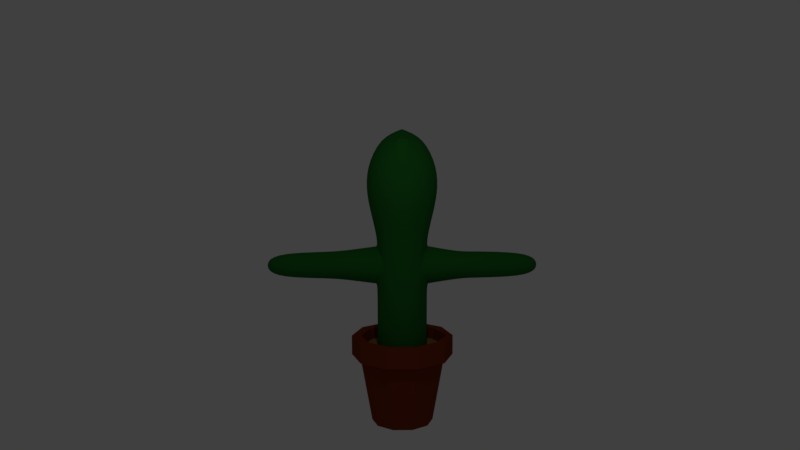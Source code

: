 # Source: cactus.blend  (saved by Blender 2.79.0; exported with 4.5.12 LTS)
import bpy
from mathutils import Matrix  # noqa: F401  (used for matrix-valued properties, if any)

bpy.ops.wm.read_factory_settings(use_empty=True)
scene = bpy.context.scene
scene.name = 'Scene'

# ---- collections
col_collection_1 = bpy.data.collections.new('Collection 1'); scene.collection.children.link(col_collection_1)

# ---- materials (node trees are filled in below, after node groups)
mat_material = bpy.data.materials.new('Material')
mat_material.alpha_threshold = 0.0
mat_material.use_transparent_shadow = False
mat_material.diffuse_color = (0.01483, 0.1424, 0.01882, 1.0)
mat_material.roughness = 0.5
mat_material.line_color = (0.0, 0.0, 0.0, 1.0)
mat_material_002 = bpy.data.materials.new('Material.002')
mat_material_002.alpha_threshold = 0.0
mat_material_002.use_transparent_shadow = False
mat_material_002.diffuse_color = (0.3588, 0.1763, 0.04172, 1.0)
mat_material_002.roughness = 0.5
mat_material_001 = bpy.data.materials.new('Material.001')
mat_material_001.alpha_threshold = 0.0
mat_material_001.use_transparent_shadow = False
mat_material_001.diffuse_color = (0.214, 0.0347, 0.008362, 1.0)
mat_material_001.roughness = 0.5

# ---- material node trees

# ---- world
world_world = bpy.data.worlds.new('World'); scene.world = world_world
world_world.color = (0.05088, 0.05088, 0.05088)
world_world.use_sun_shadow = False
world_world.sun_shadow_jitter_overblur = 0.0
world_world.cycles.sampling_method = 'MANUAL'

# ---- cameras
cam_camera_001 = bpy.data.cameras.new('Camera.001')
cam_camera_001.clip_end = 100.0
cam_camera_001.lens = 35.0
cam_camera_001.sensor_width = 32.0
cam_camera_001.sensor_height = 18.0
cam_camera_001.display_size = 2.0
cam_camera_001.dof.focus_distance = 0.0
cam_camera_001.dof.aperture_fstop = 128.0
cam_camera_001.dof.aperture_blades = 6

# ---- lights
light_point = bpy.data.lights.new('Point', 'POINT')
light_point.transmission_factor = 0.0
light_point.energy = 100.0
light_point.shadow_buffer_clip_start = 0.5
light_point.shadow_soft_size = 0.1
light_point.shadow_maximum_resolution = 0.006
light_point.use_absolute_resolution = True

# ---- meshes
me_cylinder_001 = bpy.data.meshes.new('Cylinder.001')
me_cylinder_001.from_pydata([(0.3747, 0.5158, 4.564), (-3.468e-07, 0.6375, 4.564), (1.08e-08, 0.6375, 1.268), (1.08e-08, 0.6375, 3.1), (0.3747, 0.5158, 1.268), (0.3747, 0.5158, 3.1), (0.6063, 0.197, 1.268), (0.6063, 0.197, 3.1), (-0.6063, 0.197, 1.268), (-0.6063, 0.197, 3.1), (-0.3747, 0.5158, 1.268), (-0.3747, 0.5158, 3.1), (0.6063, 0.197, 4.564), (-0.6063, 0.197, 4.564), (-0.3747, 0.5158, 4.564), (0.5303, 0.7299, 5.627), (-5.77e-07, 0.9022, 5.627), (0.858, 0.2788, 5.627), (-0.858, 0.2788, 5.627), (-0.5303, 0.7299, 5.627), (0.5303, 0.7299, 6.255), (-5.094e-07, 0.9022, 6.255), (0.858, 0.2788, 6.255), (-0.858, 0.2788, 6.255), (-0.5303, 0.7299, 6.255), (0.3211, 0.442, 6.967), (-6.513e-07, 0.5464, 6.967), (0.5196, 0.1688, 6.967), (-0.5196, 0.1688, 6.967), (-0.3211, 0.442, 6.967), (-7.823e-07, 0.0, 7.162), (-7.823e-07, 0.0, 7.162), (-7.898e-07, 3.725e-09, 7.162), (0.1784, -0.05798, 7.239), (-7.749e-07, 3.725e-09, 7.162), (-7.823e-07, 0.0, 7.162), (0.2641, 0.6505, 4.289), (-0.01509, 0.6505, 4.38), (-0.01509, 0.6505, 4.38), (0.2641, 0.6505, 4.289), (0.4367, 0.6505, 4.052), (0.4367, 0.6505, 3.758), (0.2641, 0.6505, 3.521), (-0.01509, 0.6505, 3.43), (-0.2943, 0.6505, 3.521), (-0.4669, 0.6505, 3.758), (-0.4669, 0.6505, 4.052), (-0.2943, 0.6505, 4.289), (0.4367, 0.754, 4.052), (0.4367, 0.754, 3.758), (0.2641, 0.6505, 3.521), (-0.01509, 0.6505, 3.43), (-0.2943, 0.6505, 3.521), (-0.4669, 0.6505, 3.758), (-0.4669, 0.6505, 4.052), (-0.2943, 0.6505, 4.289), (-0.1471, 1.365, 4.188), (0.05412, 1.365, 4.254), (-0.2715, 1.365, 4.017), (-0.2715, 1.365, 3.805), (-0.1471, 1.365, 3.634), (0.05412, 1.365, 3.569), (0.2553, 1.365, 3.634), (0.3797, 1.365, 3.805), (0.3797, 1.365, 4.017), (0.2553, 1.365, 4.188), (-0.2016, 2.916, 4.162), (-0.01509, 2.916, 4.222), (-0.3168, 2.916, 4.003), (-0.3168, 2.916, 3.807), (-0.2016, 2.916, 3.648), (-0.01509, 2.916, 3.588), (0.1714, 2.916, 3.648), (0.2867, 2.916, 3.807), (0.2867, 2.916, 4.003), (0.1714, 2.916, 4.162), (-0.08745, 3.252, 4.005), (-0.01509, 3.252, 4.028), (-0.1322, 3.252, 3.943), (-0.1322, 3.252, 3.867), (-0.08745, 3.252, 3.806), (-0.01509, 3.252, 3.782), (0.05726, 3.252, 3.806), (0.102, 3.252, 3.867), (0.102, 3.252, 3.943), (0.05726, 3.252, 4.005), (-0.3747, 0.5158, 3.632), (-0.4669, 0.389, 3.758), (-0.3747, 0.5158, 4.179), (-0.4669, 0.389, 4.052), (0.4367, 0.4305, 4.052), (0.3747, 0.5158, 4.137), (0.4367, 0.4305, 3.758), (0.3747, 0.5158, 3.673), (0.2641, 0.5517, 3.521), (-0.2943, 0.5419, 3.521), (-0.2943, 0.5419, 4.289), (-7.11e-08, 0.6375, 3.435), (-0.01509, 0.6326, 3.43), (-3.007e-07, 0.6375, 4.375), (-0.01509, 0.6326, 4.38), (0.2641, 0.5517, 4.289), (0.3747, -0.5158, 4.564), (-3.468e-07, -0.6375, 4.564), (1.08e-08, -0.6375, 1.268), (1.08e-08, -0.6375, 3.1), (0.3747, -0.5158, 1.268), (0.3747, -0.5158, 3.1), (0.6063, -0.197, 1.268), (0.6063, -0.197, 3.1), (-0.6063, -0.197, 1.268), (-0.6063, -0.197, 3.1), (-0.3747, -0.5158, 1.268), (-0.3747, -0.5158, 3.1), (0.6063, -0.197, 4.564), (-0.6063, -0.197, 4.564), (-0.3747, -0.5158, 4.564), (0.5303, -0.7299, 5.627), (-5.77e-07, -0.9022, 5.627), (0.858, -0.2788, 5.627), (-0.858, -0.2788, 5.627), (-0.5303, -0.7299, 5.627), (0.5303, -0.7299, 6.255), (-5.094e-07, -0.9022, 6.255), (0.858, -0.2788, 6.255), (-0.858, -0.2788, 6.255), (-0.5303, -0.7299, 6.255), (0.3211, -0.442, 6.967), (-6.513e-07, -0.5464, 6.967), (0.5196, -0.1688, 6.967), (-0.5196, -0.1688, 6.967), (-0.3211, -0.442, 6.967), (-7.823e-07, 0.0, 7.162), (-7.823e-07, 0.0, 7.162), (-7.898e-07, 3.725e-09, 7.162), (-0.1784, 0.05798, 7.239), (-7.749e-07, 3.725e-09, 7.162), (-7.823e-07, 0.0, 7.162), (0.2641, -0.6505, 4.289), (-0.01509, -0.6505, 4.38), (-0.01509, -0.6505, 4.38), (0.2641, -0.6505, 4.289), (0.4367, -0.6505, 4.052), (0.4367, -0.6505, 3.758), (0.2641, -0.6505, 3.521), (-0.01509, -0.6505, 3.43), (-0.2943, -0.6505, 3.521), (-0.4669, -0.6505, 3.758), (-0.4669, -0.6505, 4.052), (-0.2943, -0.6505, 4.289), (0.4367, -0.754, 4.052), (0.4367, -0.754, 3.758), (0.2641, -0.6505, 3.521), (-0.01509, -0.6505, 3.43), (-0.2943, -0.6505, 3.521), (-0.4669, -0.6505, 3.758), (-0.4669, -0.6505, 4.052), (-0.2943, -0.6505, 4.289), (-0.2342, -1.368, 4.207), (-0.01509, -1.368, 4.278), (-0.3696, -1.368, 4.02), (-0.3696, -1.368, 3.79), (-0.2342, -1.368, 3.604), (-0.01509, -1.368, 3.532), (0.204, -1.368, 3.604), (0.3394, -1.392, 3.79), (0.3394, -1.392, 4.02), (0.204, -1.368, 4.207), (-0.2016, -2.916, 4.162), (-0.01509, -2.916, 4.222), (-0.3168, -2.916, 4.003), (-0.3168, -2.916, 3.807), (-0.2016, -2.916, 3.648), (-0.01509, -2.916, 3.588), (0.1714, -2.916, 3.648), (0.2867, -2.916, 3.807), (0.2867, -2.916, 4.003), (0.1714, -2.916, 4.162), (-0.08745, -3.252, 4.005), (-0.01509, -3.252, 4.028), (-0.1322, -3.252, 3.943), (-0.1322, -3.252, 3.867), (-0.08745, -3.252, 3.806), (-0.01509, -3.252, 3.782), (0.05726, -3.252, 3.806), (0.102, -3.252, 3.867), (0.102, -3.252, 3.943), (0.05726, -3.252, 4.005), (-0.3747, -0.5158, 3.632), (-0.4669, -0.389, 3.758), (-0.3747, -0.5158, 4.179), (-0.4669, -0.389, 4.052), (0.4367, -0.4305, 4.052), (0.3747, -0.5158, 4.137), (0.4367, -0.4305, 3.758), (0.3747, -0.5158, 3.673), (0.2641, -0.5517, 3.521), (-0.2943, -0.5419, 3.521), (-0.2943, -0.5419, 4.289), (-7.11e-08, -0.6375, 3.435), (-0.01509, -0.6326, 3.43), (-3.007e-07, -0.6375, 4.375), (-0.01509, -0.6326, 4.38), (0.2641, -0.5517, 4.289), (0.6063, 0.0, 1.268), (0.6063, 0.0, 3.1), (0.6063, 0.0, 4.564), (0.858, 0.0, 5.627), (0.858, 0.0, 6.255), (0.5196, 0.0, 6.967), (-0.6063, 0.0, 4.564), (-0.6063, 0.0, 1.268), (-0.6063, 0.0, 3.1), (-0.858, 0.0, 5.627), (-0.858, 0.0, 6.255), (-0.5196, 0.0, 6.967), (0.1839, -1.787, 4.179), (-0.01509, -1.787, 4.244), (-0.337, -1.787, 4.01), (-0.337, -1.787, 3.801), (0.1839, -1.787, 3.631), (0.3068, -1.787, 3.801), (-0.214, -1.787, 3.631), (0.3068, -1.787, 4.01), (-0.01509, -1.787, 3.567), (-0.214, -1.787, 4.179), (0.185, 1.679, 4.181), (-0.01509, 1.679, 4.246), (-0.3389, 1.679, 4.01), (-0.3389, 1.679, 3.8), (0.185, 1.679, 3.63), (0.3087, 1.679, 3.8), (-0.2152, 1.679, 3.63), (0.3087, 1.679, 4.01), (-0.01509, 1.679, 3.565), (-0.2152, 1.679, 4.181), (-0.7322, 0.2379, 5.095), (-0.4525, 0.6228, 5.095), (-4.619e-07, 0.7699, 5.095), (0.4525, 0.6228, 5.095), (0.7322, 0.2379, 5.095), (0.7322, 0.0, 5.095), (-0.7322, 0.0, 5.095), (-0.7322, -0.2379, 5.095), (-0.4525, -0.6228, 5.095), (-4.619e-07, -0.7699, 5.095), (0.4525, -0.6228, 5.095), (0.7322, -0.2379, 5.095)], [], [(238, 237, 19, 16), (2, 3, 5, 4), (205, 7, 12, 206), (4, 5, 7, 6), (240, 239, 15, 17), (11, 9, 13, 14, 88, 89, 87, 86), (241, 240, 17, 207), (5, 3, 97, 94, 93), (239, 238, 16, 15), (3, 11, 86, 95, 98, 97), (7, 5, 93, 92, 90, 91, 0, 12), (211, 212, 9, 8), (237, 236, 18, 19), (8, 9, 11, 10), (10, 11, 3, 2), (15, 16, 21, 20), (16, 19, 24, 21), (207, 17, 22, 208), (19, 18, 23, 24), (17, 15, 20, 22), (20, 21, 26, 25), (21, 24, 29, 26), (208, 22, 27, 209), (24, 23, 28, 29), (22, 20, 25, 27), (26, 29, 35, 31), (29, 28, 34, 35), (27, 25, 30, 32), (25, 26, 31, 30), (50, 51, 61, 62), (41, 42, 50, 49), (38, 100, 99, 101, 39), (36, 48, 64, 65), (38, 39, 36, 37), (39, 101, 91, 90, 40), (43, 44, 52, 51), (40, 90, 92, 41), (45, 46, 54, 53), (41, 92, 93, 94, 42), (40, 41, 49, 48), (42, 94, 97, 98, 43), (37, 36, 65, 57), (47, 38, 37, 55), (43, 98, 95, 44), (227, 226, 75, 67), (42, 43, 51, 50), (44, 95, 86, 87, 45), (44, 45, 53, 52), (45, 87, 89, 46), (49, 50, 62, 63), (52, 53, 59, 60), (46, 89, 88, 96, 47), (53, 54, 58, 59), (39, 40, 48, 36), (47, 96, 100, 38), (46, 47, 55, 54), (55, 37, 57, 56), (54, 55, 56, 58), (51, 52, 60, 61), (48, 49, 63, 64), (71, 70, 80, 81), (229, 228, 68, 69), (231, 230, 72, 73), (232, 229, 69, 70), (233, 231, 73, 74), (234, 232, 70, 71), (235, 227, 67, 66), (226, 233, 74, 75), (228, 235, 66, 68), (230, 234, 71, 72), (77, 85, 84, 83, 82, 81, 80, 79, 78, 76), (66, 67, 77, 76), (75, 74, 84, 85), (68, 66, 76, 78), (72, 71, 81, 82), (67, 75, 85, 77), (69, 68, 78, 79), (73, 72, 82, 83), (70, 69, 79, 80), (74, 73, 83, 84), (91, 101, 99, 1, 0), (99, 100, 96, 88, 14, 1), (6, 7, 205, 204), (32, 134, 129, 27), (18, 213, 214, 23), (23, 214, 215, 28), (236, 242, 213, 18), (9, 212, 210, 13), (245, 118, 121, 244), (104, 106, 107, 105), (205, 206, 114, 109), (106, 108, 109, 107), (247, 119, 117, 246), (113, 188, 189, 191, 190, 116, 115, 111), (241, 207, 119, 247), (107, 195, 196, 199, 105), (246, 117, 118, 245), (105, 199, 200, 197, 188, 113), (109, 114, 102, 193, 192, 194, 195, 107), (211, 110, 111, 212), (244, 121, 120, 243), (110, 112, 113, 111), (112, 104, 105, 113), (117, 122, 123, 118), (118, 123, 126, 121), (207, 208, 124, 119), (121, 126, 125, 120), (119, 124, 122, 117), (122, 127, 128, 123), (123, 128, 131, 126), (208, 209, 129, 124), (126, 131, 130, 125), (124, 129, 127, 122), (128, 133, 137, 131), (131, 137, 136, 130), (129, 134, 132, 127), (127, 132, 133, 128), (152, 164, 163, 153), (143, 151, 152, 144), (140, 141, 203, 201, 202), (138, 167, 166, 150), (140, 139, 138, 141), (141, 142, 192, 193, 203), (145, 153, 154, 146), (142, 143, 194, 192), (147, 155, 156, 148), (143, 144, 196, 195, 194), (142, 150, 151, 143), (144, 145, 200, 199, 196), (139, 159, 167, 138), (149, 157, 139, 140), (145, 146, 197, 200), (217, 169, 177, 216), (144, 152, 153, 145), (146, 147, 189, 188, 197), (146, 154, 155, 147), (147, 148, 191, 189), (151, 165, 164, 152), (154, 162, 161, 155), (148, 149, 198, 190, 191), (155, 161, 160, 156), (141, 138, 150, 142), (149, 140, 202, 198), (148, 156, 157, 149), (157, 158, 159, 139), (156, 160, 158, 157), (153, 163, 162, 154), (150, 166, 165, 151), (173, 183, 182, 172), (219, 171, 170, 218), (221, 175, 174, 220), (222, 172, 171, 219), (223, 176, 175, 221), (224, 173, 172, 222), (225, 168, 169, 217), (216, 177, 176, 223), (218, 170, 168, 225), (220, 174, 173, 224), (179, 178, 180, 181, 182, 183, 184, 185, 186, 187), (168, 178, 179, 169), (177, 187, 186, 176), (170, 180, 178, 168), (174, 184, 183, 173), (169, 179, 187, 177), (171, 181, 180, 170), (175, 185, 184, 174), (172, 182, 181, 171), (176, 186, 185, 175), (193, 102, 103, 201, 203), (201, 103, 116, 190, 198, 202), (108, 204, 205, 109), (34, 28, 130, 136), (120, 125, 214, 213), (125, 130, 215, 214), (243, 120, 213, 242), (111, 115, 210, 212), (164, 220, 224, 163), (160, 218, 225, 158), (167, 216, 223, 166), (158, 225, 217, 159), (163, 224, 222, 162), (166, 223, 221, 165), (162, 222, 219, 161), (165, 221, 220, 164), (161, 219, 218, 160), (159, 217, 216, 167), (62, 61, 234, 230), (58, 56, 235, 228), (65, 64, 233, 226), (56, 57, 227, 235), (61, 60, 232, 234), (64, 63, 231, 233), (60, 59, 229, 232), (63, 62, 230, 231), (59, 58, 228, 229), (57, 65, 226, 227), (115, 243, 242, 210), (116, 244, 243, 115), (102, 246, 245, 103), (206, 241, 247, 114), (114, 247, 246, 102), (103, 245, 244, 116), (13, 210, 242, 236), (14, 13, 236, 237), (0, 1, 238, 239), (206, 12, 240, 241), (12, 0, 239, 240), (1, 14, 237, 238)])
me_cylinder_001.materials.append(mat_material)
me_cylinder_001.use_remesh_preserve_volume = False
me_cylinder_001.use_remesh_preserve_attributes = False
me_cylinder_001.use_mirror_vertex_groups = False
me_cylinder_001.update()
me_cylinder_003 = bpy.data.meshes.new('Cylinder.003')
me_cylinder_003.from_pydata([(-0.7416, -0.7564, 1.89), (0.8081, -0.7047, 1.89), (-0.8228, 0.7564, 1.89), (0.7785, 0.749, 1.89), (-1.098, 0.0, 1.89), (0.0, -1.0, 1.89), (1.094, 0.0, 1.89), (0.0, 1.0, 1.89), (0.0, 0.0, 1.89), (-1.081, -0.4106, 1.89), (0.5, -1.0, 1.89), (1.034, 0.5, 1.89), (-0.5, 1.0, 1.89), (-1.081, 0.4106, 1.89), (-0.5, -1.0, 1.89), (1.034, -0.5, 1.89), (0.5, 1.0, 1.89), (0.0, 0.5, 1.89), (0.0, -0.5, 1.89), (-0.5, 0.0, 1.89), (0.5, 0.0, 1.89), (0.5, -0.5, 1.89), (-0.5, -0.5, 1.89), (-0.5, 0.5, 1.89), (0.5, 0.5, 1.89)], [], [(24, 11, 3, 16), (23, 17, 7, 12), (22, 18, 8, 19), (21, 15, 6, 20), (18, 21, 20, 8), (5, 10, 21, 18), (10, 1, 15, 21), (9, 22, 19, 4), (0, 14, 22, 9), (14, 5, 18, 22), (13, 23, 12, 2), (4, 19, 23, 13), (19, 8, 17, 23), (17, 24, 16, 7), (8, 20, 24, 17), (20, 6, 11, 24)])
me_cylinder_003.materials.append(mat_material_002)
me_cylinder_003.use_remesh_preserve_volume = False
me_cylinder_003.use_remesh_preserve_attributes = False
me_cylinder_003.use_mirror_vertex_groups = False
me_cylinder_003.update()
me_cylinder_002 = bpy.data.meshes.new('Cylinder.002')
me_cylinder_002.from_pydata([(7.531e-09, 0.7473, 0.004021), (-1.16e-09, 1.039, 1.679), (0.4393, 0.6046, 0.004021), (0.6107, 0.8405, 1.679), (0.7107, 0.2309, 0.004021), (0.9881, 0.321, 1.679), (0.7107, -0.2309, 0.004021), (0.9881, -0.321, 1.679), (0.4393, -0.6046, 0.004021), (0.6107, -0.8405, 1.679), (-5.78e-08, -0.7473, 0.004021), (-9.198e-08, -1.039, 1.679), (-0.4393, -0.6046, 0.004021), (-0.6107, -0.8405, 1.679), (-0.7107, -0.2309, 0.004021), (-0.9881, -0.321, 1.679), (-0.7107, 0.2309, 0.004021), (-0.9881, 0.321, 1.679), (-0.4393, 0.6046, 0.004021), (-0.6107, 0.8405, 1.679), (0.7234, 0.9957, 1.679), (-3.575e-09, 1.231, 1.679), (1.17, 0.3803, 1.679), (1.17, -0.3803, 1.679), (0.7234, -0.9957, 1.679), (-1.112e-07, -1.231, 1.679), (-0.7234, -0.9957, 1.679), (-1.17, -0.3803, 1.679), (-1.17, 0.3803, 1.679), (-0.7234, 0.9957, 1.679), (0.7234, 0.9957, 2.152), (-3.575e-09, 1.231, 2.152), (1.17, 0.3803, 2.152), (1.17, -0.3803, 2.152), (0.7234, -0.9957, 2.152), (-1.112e-07, -1.231, 2.152), (-0.7234, -0.9957, 2.152), (-1.17, -0.3803, 2.152), (-1.17, 0.3803, 2.152), (-0.7234, 0.9957, 2.152), (0.5836, 0.8032, 2.152), (2.66e-09, 1.087, 2.152), (0.9443, 0.3068, 2.152), (0.9443, -0.3068, 2.152), (0.5836, -0.8032, 2.152), (-8.414e-08, -0.9928, 2.152), (-0.5836, -0.8032, 2.152), (-0.9443, -0.3068, 2.152), (-0.9443, 0.3068, 2.152), (-0.5836, 0.8032, 2.152), (0.3793, 0.5221, 0.1176), (-1.154e-07, 0.6454, 0.1176), (0.6138, 0.1994, 0.1176), (0.6138, -0.1994, 0.1176), (0.3793, -0.5221, 0.1176), (-1.718e-07, -0.6454, 0.1176), (-0.3793, -0.5221, 0.1176), (-0.6138, -0.1994, 0.1176), (-0.6138, 0.1994, 0.1176), (-0.3793, 0.5221, 0.1176)], [], [(0, 1, 3, 2), (2, 3, 5, 4), (4, 5, 7, 6), (6, 7, 9, 8), (8, 9, 11, 10), (10, 11, 13, 12), (12, 13, 15, 14), (14, 15, 17, 16), (16, 17, 19, 18), (18, 19, 1, 0), (0, 2, 4, 6, 8, 10, 12, 14, 16, 18), (9, 7, 23, 24), (11, 9, 24, 25), (13, 11, 25, 26), (15, 13, 26, 27), (17, 15, 27, 28), (19, 17, 28, 29), (1, 19, 29, 21), (5, 3, 20, 22), (7, 5, 22, 23), (3, 1, 21, 20), (20, 21, 31, 30), (33, 32, 42, 43), (23, 22, 32, 33), (22, 20, 30, 32), (21, 29, 39, 31), (29, 28, 38, 39), (28, 27, 37, 38), (27, 26, 36, 37), (26, 25, 35, 36), (25, 24, 34, 35), (24, 23, 33, 34), (47, 46, 56, 57), (31, 39, 49, 41), (37, 36, 46, 47), (34, 33, 43, 44), (30, 31, 41, 40), (38, 37, 47, 48), (35, 34, 44, 45), (32, 30, 40, 42), (39, 38, 48, 49), (36, 35, 45, 46), (50, 51, 59, 58, 57, 56, 55, 54, 53, 52), (44, 43, 53, 54), (40, 41, 51, 50), (48, 47, 57, 58), (45, 44, 54, 55), (42, 40, 50, 52), (49, 48, 58, 59), (46, 45, 55, 56), (43, 42, 52, 53), (41, 49, 59, 51)])
me_cylinder_002.materials.append(mat_material_001)
me_cylinder_002.use_remesh_preserve_volume = False
me_cylinder_002.use_remesh_preserve_attributes = False
me_cylinder_002.use_mirror_vertex_groups = False
me_cylinder_002.update()
arm_armature_001 = bpy.data.armatures.new('Armature.001')  # bones are not reproduced
arm_armature_002 = bpy.data.armatures.new('Armature.002')  # bones are not reproduced

# ---- objects
ob_camera = bpy.data.objects.new('Camera', cam_camera_001)
ob_point = bpy.data.objects.new('Point', light_point)
ob_armature = bpy.data.objects.new('Armature', arm_armature_001)
ob_cylinder_001 = bpy.data.objects.new('Cylinder.001', me_cylinder_001)
ob_cylinder_003 = bpy.data.objects.new('Cylinder.003', me_cylinder_003)
ob_cylinder_002 = bpy.data.objects.new('Cylinder.002', me_cylinder_002)
ob_armature2 = bpy.data.objects.new('Armature2', arm_armature_002)

# ---- transforms, parenting, visibility, modifiers, constraints
ob_camera.location = (20.61, -0.2443, 8.35)
ob_camera.rotation_euler = (1.404, 0.002121, 1.561)
ob_camera.lineart.crease_threshold = 0.0
ob_point.location = (5.763, 0.1166, 8.772)
ob_point.lineart.crease_threshold = 0.0
ob_armature.location = (1.199, -0.03971, 1.415)
ob_armature.show_in_front = True
ob_armature.lineart.crease_threshold = 0.0
ob_cylinder_001.parent = ob_armature
ob_cylinder_001.matrix_parent_inverse = Matrix(((1.0, 0.0, 0.0, -1.199), (2.367e-09, 1.0, 1.863e-09, 0.03971), (-8.437e-08, 0.0, 1.0, -1.415), (0.0, 0.0, 0.0, 1.0)))
ob_cylinder_001.location = (0.0, 0.0, 0.0)
ob_cylinder_001.lineart.crease_threshold = 0.0
_vg = ob_cylinder_001.vertex_groups.new(name='torso')
for _i, _w in zip([2, 3, 4, 5, 6, 8, 9, 10, 11, 33, 104, 105, 106, 107, 108, 110, 111, 112, 113, 135, 204, 205, 211, 212], [0.9124, 0.06993, 0.9213, 0.04121, 0.9301, 0.9106, 0.01524, 0.9093, 0.05842, 0.1, 0.9248, 0.0602, 0.9321, 0.02828, 0.9351, 0.9141, 0.01121, 0.9183, 0.05187, 0.1, 0.9336, 0.0004412, 0.9125, 0.01951]): _vg.add([_i], _w, 'REPLACE')
_vg = ob_cylinder_001.vertex_groups.new(name='torso2')
for _i, _w in zip([2, 3, 4, 5, 6, 7, 8, 9, 10, 11, 33, 40, 41, 42, 43, 44, 45, 46, 49, 50, 51, 52, 53, 54, 86, 87, 88, 89, 90, 91, 92, 93, 94, 95, 97, 98, 104, 105, 106, 107, 108, 109, 110, 111, 112, 113, 135, 142, 143, 144, 145, 146, 147, 148, 151, 152, 153, 154, 155, 156, 188, 189, 190, 191, 192, 193, 194, 195, 196, 197, 199, 200, 204, 205, 211, 212], [0.07786, 0.9039, 0.0693, 0.9367, 0.06294, 0.932, 0.07897, 0.823, 0.0803, 0.8265, 0.1, 0.01809, 0.08971, 0.1773, 0.2395, 0.1631, 0.09562, 0.04328, 0.01063, 0.07035, 0.1015, 0.07971, 0.04827, 0.0005043, 0.2143, 0.1503, 0.01182, 0.07831, 0.07213, 0.02404, 0.1607, 0.2506, 0.2617, 0.2197, 0.3845, 0.2783, 0.06849, 0.9753, 0.06101, 0.9865, 0.05899, 0.9768, 0.07655, 0.8351, 0.0737, 0.8526, 0.1, 0.02281, 0.09217, 0.1966, 0.3023, 0.1913, 0.1114, 0.04708, 0.01012, 0.07557, 0.1205, 0.09088, 0.05584, 0.00555, 0.2422, 0.1853, 0.01283, 0.07811, 0.08439, 0.004825, 0.171, 0.2678, 0.2813, 0.2601, 0.4513, 0.3781, 0.06029, 0.9845, 0.07754, 0.8447]): _vg.add([_i], _w, 'REPLACE')
_vg = ob_cylinder_001.vertex_groups.new(name='Bone.002')
for _i, _w in zip([0, 1, 12, 13, 14, 15, 16, 17, 18, 19, 33, 36, 37, 38, 39, 40, 41, 42, 44, 45, 46, 47, 48, 53, 54, 55, 86, 87, 88, 89, 90, 91, 92, 93, 94, 95, 96, 99, 100, 101, 102, 103, 114, 115, 116, 117, 118, 119, 120, 121, 135, 138, 139, 140, 141, 142, 143, 144, 146, 147, 148, 149, 150, 155, 156, 157, 188, 189, 190, 191, 192, 193, 194, 195, 196, 197, 198, 201, 202, 203, 206, 207, 210, 213, 236, 237, 238, 239, 240, 241, 242, 243, 244, 245, 246, 247], [0.6971, 0.662, 0.7583, 0.7072, 0.6786, 0.09188, 0.09949, 0.08559, 0.09909, 0.1011, 0.1, 0.06999, 0.09654, 0.2157, 0.1699, 0.1096, 0.0722, 0.02555, 0.006329, 0.06821, 0.1255, 0.1744, 0.02215, 0.0203, 0.06007, 0.08386, 0.05108, 0.1229, 0.2353, 0.2056, 0.1981, 0.2724, 0.167, 0.08319, 0.04294, 0.006404, 0.2389, 0.282, 0.2558, 0.2347, 0.7413, 0.7184, 0.7687, 0.7123, 0.7132, 0.09223, 0.1003, 0.08506, 0.09938, 0.1015, 0.1, 0.0847, 0.1271, 0.2853, 0.1942, 0.1135, 0.07469, 0.02824, 0.004579, 0.06673, 0.123, 0.1945, 0.02858, 0.02031, 0.06263, 0.09794, 0.05029, 0.1217, 0.2425, 0.191, 0.22, 0.2447, 0.1756, 0.08924, 0.04777, 0.005191, 0.2669, 0.4009, 0.3189, 0.264, 0.8032, 0.0851, 0.7429, 0.09897, 0.4032, 0.3898, 0.3808, 0.3945, 0.422, 0.4441, 0.421, 0.4059, 0.4073, 0.4094, 0.4168, 0.4269]): _vg.add([_i], _w, 'REPLACE')
_vg = ob_cylinder_001.vertex_groups.new(name='Bone.003')
for _i, _w in zip([0, 1, 12, 13, 14, 15, 16, 17, 18, 19, 20, 21, 22, 23, 24, 25, 26, 27, 28, 29, 30, 31, 32, 33, 34, 35, 38, 47, 88, 91, 96, 99, 100, 101, 102, 103, 114, 115, 116, 117, 118, 119, 120, 121, 122, 123, 124, 125, 126, 127, 128, 129, 130, 131, 132, 133, 134, 135, 136, 137, 140, 190, 198, 201, 202, 203, 206, 207, 208, 209, 210, 213, 214, 215, 236, 237, 238, 239, 240, 241, 242, 243, 244, 245, 246, 247], [0.1061, 0.1412, 0.04559, 0.06937, 0.1187, 0.8822, 0.8712, 0.8929, 0.8721, 0.869, 0.9963, 0.9725, 1.0, 0.9697, 0.9703, 0.9957, 0.9949, 0.9964, 0.9942, 0.9941, 0.9996, 0.9995, 0.9996, 0.1, 0.9995, 0.9995, 0.02951, 0.003754, 0.01047, 0.01546, 0.02597, 0.05244, 0.04427, 0.01841, 0.09778, 0.127, 0.03909, 0.06658, 0.108, 0.8877, 0.8773, 0.8954, 0.8738, 0.8735, 0.9768, 0.9738, 0.9784, 0.9703, 0.9716, 0.9958, 0.995, 0.9964, 0.9942, 0.9942, 0.9996, 0.9995, 0.9996, 0.1, 0.9995, 0.9995, 0.0182, 0.004656, 0.01837, 0.03697, 0.03223, 0.00693, 0.04585, 0.8957, 0.9794, 0.9952, 0.06892, 0.8738, 0.97, 0.9928, 0.4707, 0.4938, 0.5062, 0.4941, 0.4692, 0.4708, 0.4714, 0.4702, 0.4908, 0.5022, 0.4928, 0.4672]): _vg.add([_i], _w, 'REPLACE')
_vg = ob_cylinder_001.vertex_groups.new(name='Bone.004')
for _i, _w in zip([0, 1, 3, 5, 7, 9, 11, 12, 13, 14, 16, 19, 33, 36, 37, 38, 39, 40, 41, 42, 43, 44, 45, 46, 47, 48, 49, 50, 51, 52, 53, 54, 55, 56, 57, 58, 59, 60, 61, 62, 63, 64, 65, 86, 87, 88, 89, 90, 91, 92, 93, 94, 95, 96, 97, 98, 99, 100, 101, 111, 114, 115, 135, 205, 206, 210, 212, 226, 227, 228, 229, 230, 231, 232, 233, 234, 235, 236, 237, 238, 239, 240, 241, 242, 243, 247], [0.1972, 0.1922, 0.1133, 0.1746, 0.06283, 0.1332, 0.1136, 0.2015, 0.1982, 0.1912, 0.005588, 0.003594, 0.1, 0.9023, 0.8694, 0.7291, 0.7852, 0.8365, 0.8213, 0.766, 0.7217, 0.7861, 0.8108, 0.7956, 0.7738, 0.9349, 0.9327, 0.8972, 0.8682, 0.8821, 0.893, 0.8891, 0.8785, 0.91, 0.918, 0.9045, 0.9022, 0.9038, 0.9102, 0.9188, 0.921, 0.9249, 0.9258, 0.7063, 0.6913, 0.6855, 0.6715, 0.7023, 0.6465, 0.6438, 0.6416, 0.6682, 0.7272, 0.6982, 0.5677, 0.6781, 0.6506, 0.6804, 0.7098, 0.01841, 0.01904, 0.0478, 0.1, 0.005139, 0.08518, 0.09805, 0.06794, 0.03503, 0.05077, 0.0677, 0.07102, 0.05652, 0.04407, 0.07019, 0.03186, 0.06508, 0.06042, 0.09909, 0.09741, 0.09889, 0.09858, 0.1008, 0.04259, 0.04903, 0.0239, 0.009522]): _vg.add([_i], _w, 'REPLACE')
_vg = ob_cylinder_001.vertex_groups.new(name='Bone.005')
for _i, _w in zip([33, 56, 57, 58, 59, 60, 61, 62, 63, 64, 65, 66, 67, 68, 69, 70, 71, 72, 135, 226, 227, 228, 229, 230, 231, 232, 233, 234, 235], [0.1, 0.07668, 0.06997, 0.08159, 0.08349, 0.08158, 0.07621, 0.07079, 0.07132, 0.06842, 0.0652, 0.01502, 0.00146, 0.02441, 0.02789, 0.02511, 0.01637, 0.003147, 0.1, 0.9349, 0.9211, 0.8925, 0.8871, 0.9131, 0.9287, 0.8891, 0.9381, 0.8984, 0.9048]): _vg.add([_i], _w, 'REPLACE')
_vg = ob_cylinder_001.vertex_groups.new(name='Bone.006')
for _i, _w in zip([33, 66, 67, 68, 69, 70, 71, 72, 73, 74, 75, 76, 77, 78, 79, 80, 81, 82, 83, 84, 85, 135, 227, 228, 229, 230, 232, 234, 235], [0.1, 0.9653, 0.9727, 0.96, 0.958, 0.9595, 0.9644, 0.9717, 0.9792, 0.9828, 0.9799, 0.9928, 0.9958, 0.9917, 0.9931, 0.9944, 0.9958, 0.9975, 0.9989, 0.9992, 0.9969, 0.1, 0.005293, 0.02807, 0.03207, 0.009693, 0.02973, 0.02158, 0.0182]): _vg.add([_i], _w, 'REPLACE')
_vg = ob_cylinder_001.vertex_groups.new(name='Bone.007')
for _i, _w in zip([9, 12, 13, 33, 102, 103, 105, 107, 109, 111, 113, 114, 115, 116, 135, 138, 139, 140, 141, 142, 143, 144, 145, 146, 147, 148, 149, 150, 151, 152, 153, 154, 155, 156, 157, 158, 159, 160, 161, 162, 163, 164, 165, 166, 167, 188, 189, 190, 191, 192, 193, 194, 195, 196, 197, 198, 199, 200, 201, 202, 203, 206, 210, 212, 216, 217, 218, 219, 220, 221, 222, 223, 224, 225, 236, 240, 241, 242, 243, 244, 245, 246, 247], [0.01256, 0.01864, 0.04781, 0.1, 0.1589, 0.1499, 0.08607, 0.1484, 0.05195, 0.1183, 0.09206, 0.1935, 0.1939, 0.1673, 0.1, 0.8889, 0.8393, 0.6654, 0.7659, 0.8327, 0.8185, 0.7481, 0.6627, 0.7605, 0.7965, 0.7983, 0.7549, 0.9335, 0.9369, 0.8967, 0.8534, 0.873, 0.8862, 0.8835, 0.8626, 0.896, 0.9063, 0.8935, 0.8973, 0.9069, 0.9217, 0.9376, 0.9376, 0.9314, 0.9234, 0.6797, 0.6563, 0.681, 0.6911, 0.667, 0.6966, 0.6262, 0.6204, 0.6496, 0.6893, 0.6733, 0.5049, 0.582, 0.5421, 0.6234, 0.6889, 0.08215, 0.09624, 0.06081, 0.05105, 0.06144, 0.07182, 0.06936, 0.03255, 0.02209, 0.06195, 0.0309, 0.0514, 0.06894, 0.02391, 0.009321, 0.04108, 0.04812, 0.09693, 0.08367, 0.07493, 0.07943, 0.09674]): _vg.add([_i], _w, 'REPLACE')
_vg = ob_cylinder_001.vertex_groups.new(name='Bone.008')
for _i, _w in zip([33, 135, 158, 159, 160, 161, 162, 163, 164, 165, 166, 167, 168, 169, 170, 171, 172, 173, 177, 216, 217, 218, 219, 220, 221, 222, 223, 224, 225], [0.1, 0.1, 0.08559, 0.07634, 0.0888, 0.08599, 0.07761, 0.06501, 0.05376, 0.05659, 0.0621, 0.06472, 0.03094, 0.01971, 0.03594, 0.03394, 0.02523, 0.01138, 0.004724, 0.9179, 0.9002, 0.8826, 0.8867, 0.934, 0.9418, 0.8992, 0.9347, 0.917, 0.8874]): _vg.add([_i], _w, 'REPLACE')
_vg = ob_cylinder_001.vertex_groups.new(name='Bone.009')
for _i, _w in zip([33, 135, 168, 169, 170, 171, 172, 173, 174, 175, 176, 177, 178, 179, 180, 181, 182, 183, 184, 185, 186, 187, 216, 217, 218, 219, 222, 224, 225], [0.1, 0.1, 0.9565, 0.9627, 0.9537, 0.9548, 0.9598, 0.9675, 0.9757, 0.9803, 0.9783, 0.971, 0.9954, 0.9966, 0.9946, 0.9947, 0.9955, 0.9969, 0.9982, 0.9992, 0.999, 0.9982, 0.01103, 0.02502, 0.03913, 0.03587, 0.02614, 0.01208, 0.03531]): _vg.add([_i], _w, 'REPLACE')
_m = ob_cylinder_001.modifiers.new('Subsurf', 'SUBSURF')
_m.uv_smooth = 'PRESERVE_CORNERS'
_m.quality = 2
_m.show_only_control_edges = False
_m = ob_cylinder_001.modifiers.new('Armature', 'ARMATURE')
_m.object = ob_armature
ob_cylinder_003.location = (0.0, 0.0, 0.0)
ob_cylinder_003.lineart.crease_threshold = 0.0
_m = ob_cylinder_003.modifiers.new('Boolean', 'BOOLEAN')
_m.operation = 'INTERSECT'
_m.solver = 'FAST'
ob_cylinder_002.location = (0.0, 0.0, 0.0)
ob_cylinder_002.lineart.crease_threshold = 0.0
_m = ob_cylinder_002.modifiers.new('Boolean', 'BOOLEAN')
_m.operation = 'INTERSECT'
_m.solver = 'FAST'
ob_armature2.location = (1.199, -0.03971, 1.415)
ob_armature2.hide_viewport = True
ob_armature2.lineart.crease_threshold = 0.0

# ---- collection membership
col_collection_1.objects.link(ob_camera)
col_collection_1.objects.link(ob_point)
col_collection_1.objects.link(ob_armature)
col_collection_1.objects.link(ob_cylinder_001)
col_collection_1.objects.link(ob_cylinder_003)
col_collection_1.objects.link(ob_cylinder_002)
col_collection_1.objects.link(ob_armature2)

# ---- scene / render settings (as saved in the file)
scene.camera = ob_camera
scene.frame_start = 2; scene.frame_end = 250; scene.frame_set(1)
scene.render.engine = 'BLENDER_EEVEE_NEXT'
scene.render.image_settings.file_format = 'FFMPEG'
scene.render.image_settings.color_mode = 'RGB'
scene.render.image_settings.quality = 100
scene.render.resolution_percentage = 50
scene.render.dither_intensity = 0.0
scene.cycles.use_denoising = False
scene.cycles.samples = 128
scene.cycles.sampling_pattern = 'TABULATED_SOBOL'
scene.cycles.use_adaptive_sampling = False
scene.cycles.use_light_tree = False
scene.cycles.blur_glossy = 0.0
scene.cycles.sample_clamp_indirect = 0.0
scene.view_settings.view_transform = 'Standard'
bpy.context.view_layer.update()
